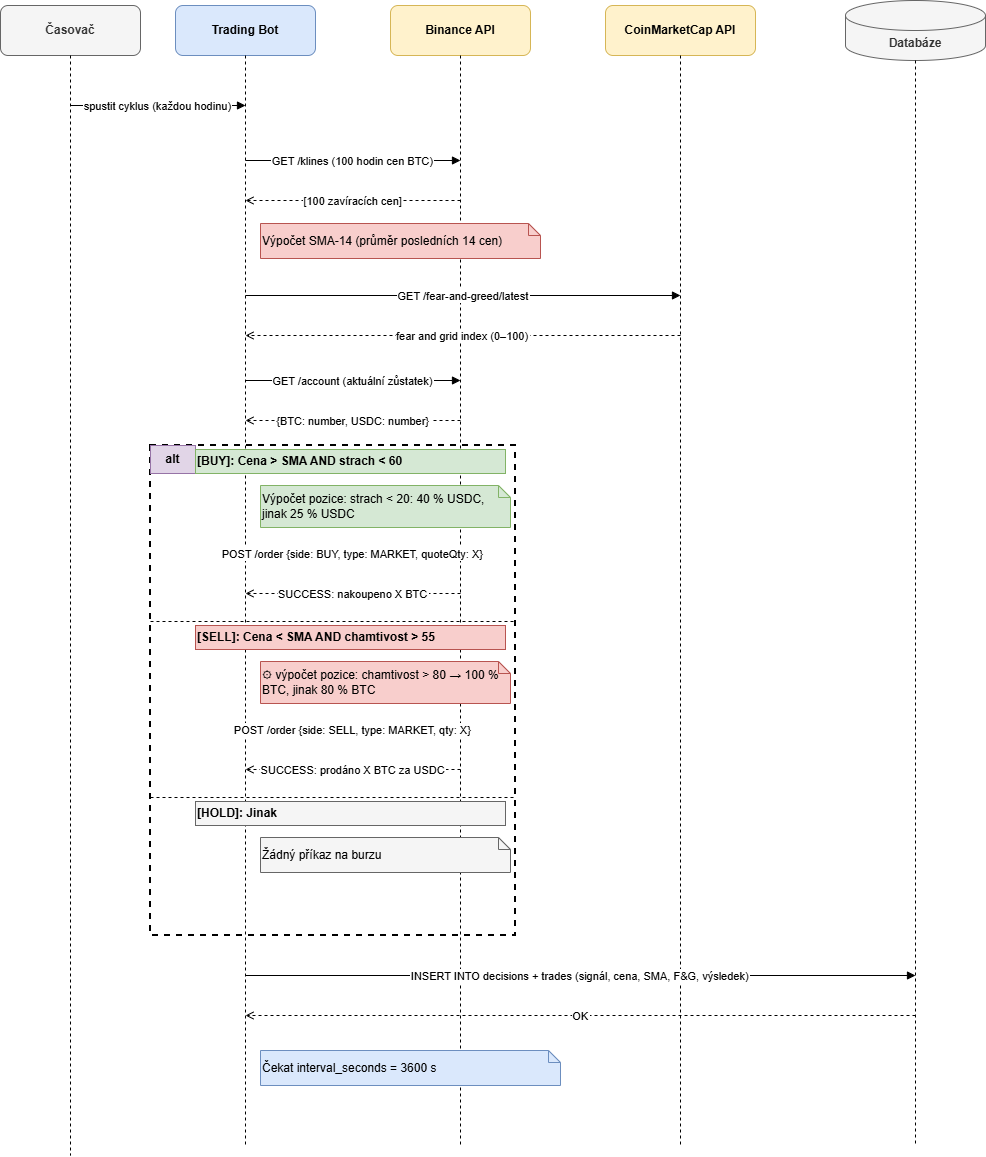

The diagram above was exported from draw.io. Its source (the exported page's mxGraphModel, read from the mxfile embedded in the PNG):
<mxGraphModel dx="1480" dy="785" grid="1" gridSize="10" guides="1" tooltips="1" connect="1" arrows="1" fold="1" page="1" pageScale="1" pageWidth="1100" pageHeight="1350" math="0" shadow="0">
  <root>
    <mxCell id="0" />
    <mxCell id="1" parent="0" />
    <mxCell id="p1" parent="1" style="rounded=1;whiteSpace=wrap;html=1;fillColor=#f5f5f5;strokeColor=#666666;fontColor=#333333;fontStyle=1;" value="Časovač" vertex="1">
      <mxGeometry height="50" width="140" x="10" y="30" as="geometry" />
    </mxCell>
    <mxCell id="p2" parent="1" style="rounded=1;whiteSpace=wrap;html=1;fillColor=#dae8fc;strokeColor=#6c8ebf;fontStyle=1;" value="Trading Bot" vertex="1">
      <mxGeometry height="50" width="140" x="185" y="30" as="geometry" />
    </mxCell>
    <mxCell id="p3" parent="1" style="rounded=1;whiteSpace=wrap;html=1;fillColor=#fff2cc;strokeColor=#d6b656;fontStyle=1;" value="Binance API" vertex="1">
      <mxGeometry height="50" width="140" x="400" y="30" as="geometry" />
    </mxCell>
    <mxCell id="p4" parent="1" style="rounded=1;whiteSpace=wrap;html=1;fillColor=#fff2cc;strokeColor=#d6b656;fontStyle=1;" value="CoinMarketCap API" vertex="1">
      <mxGeometry height="50" width="150" x="615" y="30" as="geometry" />
    </mxCell>
    <mxCell id="p5" parent="1" style="shape=cylinder3;whiteSpace=wrap;html=1;boundedLbl=1;backgroundOutline=1;fillColor=#f5f5f5;strokeColor=#666666;fontColor=#333333;fontStyle=1;" value="Databáze" vertex="1">
      <mxGeometry height="60" width="140" x="855" y="25" as="geometry" />
    </mxCell>
    <mxCell id="l1" edge="1" parent="1" style="endArrow=none;dashed=1;" value="">
      <mxGeometry relative="1" as="geometry">
        <mxPoint x="80" y="80" as="sourcePoint" />
        <mxPoint x="80" y="1180" as="targetPoint" />
      </mxGeometry>
    </mxCell>
    <mxCell id="l2" edge="1" parent="1" style="endArrow=none;dashed=1;" value="">
      <mxGeometry relative="1" as="geometry">
        <mxPoint x="255" y="80" as="sourcePoint" />
        <mxPoint x="255" y="1170" as="targetPoint" />
      </mxGeometry>
    </mxCell>
    <mxCell id="l3" edge="1" parent="1" style="endArrow=none;dashed=1;" value="">
      <mxGeometry relative="1" as="geometry">
        <mxPoint x="470" y="80" as="sourcePoint" />
        <mxPoint x="470" y="1170" as="targetPoint" />
      </mxGeometry>
    </mxCell>
    <mxCell id="l4" edge="1" parent="1" style="endArrow=none;dashed=1;" value="">
      <mxGeometry relative="1" as="geometry">
        <mxPoint x="690" y="80" as="sourcePoint" />
        <mxPoint x="690" y="1170" as="targetPoint" />
      </mxGeometry>
    </mxCell>
    <mxCell id="l5" edge="1" parent="1" style="endArrow=none;dashed=1;" value="">
      <mxGeometry relative="1" as="geometry">
        <mxPoint x="925" y="85" as="sourcePoint" />
        <mxPoint x="925" y="1170" as="targetPoint" />
      </mxGeometry>
    </mxCell>
    <mxCell id="m1" edge="1" parent="1" style="endArrow=block;endFill=1;" value="spustit cyklus (každou hodinu)">
      <mxGeometry relative="1" as="geometry">
        <mxPoint x="80" y="130" as="sourcePoint" />
        <mxPoint x="255" y="130" as="targetPoint" />
      </mxGeometry>
    </mxCell>
    <mxCell id="m2" edge="1" parent="1" style="endArrow=block;endFill=1;" value="GET /klines (100 hodin cen BTC)">
      <mxGeometry relative="1" as="geometry">
        <mxPoint x="255" y="185" as="sourcePoint" />
        <mxPoint x="470" y="185" as="targetPoint" />
      </mxGeometry>
    </mxCell>
    <mxCell id="m3" edge="1" parent="1" style="endArrow=open;endFill=0;dashed=1;" value="[100 zavíracích cen]">
      <mxGeometry relative="1" as="geometry">
        <mxPoint x="470" y="225" as="sourcePoint" />
        <mxPoint x="255" y="225" as="targetPoint" />
      </mxGeometry>
    </mxCell>
    <mxCell id="n1" parent="1" style="shape=note;whiteSpace=wrap;html=1;backgroundOutline=1;size=12;fillColor=#f8cecc;strokeColor=#b85450;align=left;" value="Výpočet SMA-14 (průměr posledních 14 cen)" vertex="1">
      <mxGeometry height="35" width="280" x="270" y="248" as="geometry" />
    </mxCell>
    <mxCell id="m4" edge="1" parent="1" style="endArrow=block;endFill=1;" value="GET /fear-and-greed/latest">
      <mxGeometry relative="1" as="geometry">
        <mxPoint x="255" y="320" as="sourcePoint" />
        <mxPoint x="690" y="320" as="targetPoint" />
      </mxGeometry>
    </mxCell>
    <mxCell id="m5" edge="1" parent="1" style="endArrow=open;endFill=0;dashed=1;" value="fear and grid index (0–100)">
      <mxGeometry relative="1" as="geometry">
        <mxPoint x="690" y="360" as="sourcePoint" />
        <mxPoint x="255" y="360" as="targetPoint" />
      </mxGeometry>
    </mxCell>
    <mxCell id="m6" edge="1" parent="1" style="endArrow=block;endFill=1;" value="GET /account (aktuální zůstatek)">
      <mxGeometry relative="1" as="geometry">
        <mxPoint x="255" y="405" as="sourcePoint" />
        <mxPoint x="470" y="405" as="targetPoint" />
      </mxGeometry>
    </mxCell>
    <mxCell id="m7" edge="1" parent="1" style="endArrow=open;endFill=0;dashed=1;" value="{BTC: number, USDC: number}">
      <mxGeometry relative="1" as="geometry">
        <mxPoint x="470" y="445" as="sourcePoint" />
        <mxPoint x="255" y="445" as="targetPoint" />
      </mxGeometry>
    </mxCell>
    <mxCell id="alt-box" parent="1" style="rounded=0;whiteSpace=wrap;html=1;fillColor=none;strokeColor=#000000;dashed=1;strokeWidth=2;" value="" vertex="1">
      <mxGeometry height="490" width="365" x="160" y="470" as="geometry" />
    </mxCell>
    <mxCell id="alt-label" parent="1" style="rounded=0;whiteSpace=wrap;html=1;fillColor=#e1d5e7;strokeColor=#9673a6;fontStyle=1;fontSize=12;" value="alt" vertex="1">
      <mxGeometry height="28" width="45" x="160" y="470" as="geometry" />
    </mxCell>
    <mxCell id="buy-hdr" parent="1" style="text;html=1;align=left;verticalAlign=middle;fillColor=#d5e8d4;strokeColor=#82b366;fontStyle=1;" value="[BUY]: Cena &gt; SMA AND strach &lt; 60" vertex="1">
      <mxGeometry height="24" width="310" x="205" y="474" as="geometry" />
    </mxCell>
    <mxCell id="n-buy" parent="1" style="shape=note;whiteSpace=wrap;html=1;backgroundOutline=1;size=12;fillColor=#d5e8d4;strokeColor=#82b366;align=left;" value="Výpočet pozice:  strach &amp;lt; 20: 40 % USDC,  jinak 25 % USDC" vertex="1">
      <mxGeometry height="42" width="250" x="270" y="510" as="geometry" />
    </mxCell>
    <mxCell id="m-buy" edge="1" parent="1" style="endArrow=block;endFill=1;" value="POST /order {side: BUY, type: MARKET, quoteQty: X}">
      <mxGeometry relative="1" as="geometry">
        <mxPoint x="255" y="578" as="sourcePoint" />
        <mxPoint x="470" y="578" as="targetPoint" />
      </mxGeometry>
    </mxCell>
    <mxCell id="m-buy-r" edge="1" parent="1" style="endArrow=open;endFill=0;dashed=1;" value="SUCCESS: nakoupeno X BTC">
      <mxGeometry relative="1" as="geometry">
        <mxPoint x="470" y="618" as="sourcePoint" />
        <mxPoint x="255" y="618" as="targetPoint" />
      </mxGeometry>
    </mxCell>
    <mxCell id="sep1" edge="1" parent="1" style="endArrow=none;strokeColor=#000000;dashed=1;" value="">
      <mxGeometry relative="1" as="geometry">
        <mxPoint x="160" y="646" as="sourcePoint" />
        <mxPoint x="525" y="646" as="targetPoint" />
      </mxGeometry>
    </mxCell>
    <mxCell id="sell-hdr" parent="1" style="text;html=1;align=left;verticalAlign=middle;fillColor=#f8cecc;strokeColor=#b85450;fontStyle=1;" value="[SELL]: Cena &lt; SMA AND chamtivost &gt; 55" vertex="1">
      <mxGeometry height="24" width="310" x="205" y="650" as="geometry" />
    </mxCell>
    <mxCell id="n-sell" parent="1" style="shape=note;whiteSpace=wrap;html=1;backgroundOutline=1;size=12;fillColor=#f8cecc;strokeColor=#b85450;align=left;" value="⚙ výpočet pozice:  chamtivost &gt; 80 → 100 % BTC,  jinak 80 % BTC" vertex="1">
      <mxGeometry height="42" width="250" x="270" y="686" as="geometry" />
    </mxCell>
    <mxCell id="m-sell" edge="1" parent="1" style="endArrow=block;endFill=1;" value="POST /order {side: SELL, type: MARKET, qty: X}">
      <mxGeometry relative="1" as="geometry">
        <mxPoint x="255" y="754" as="sourcePoint" />
        <mxPoint x="470" y="754" as="targetPoint" />
      </mxGeometry>
    </mxCell>
    <mxCell id="m-sell-r" edge="1" parent="1" style="endArrow=open;endFill=0;dashed=1;" value="SUCCESS: prodáno X BTC za USDC">
      <mxGeometry relative="1" as="geometry">
        <mxPoint x="470" y="794" as="sourcePoint" />
        <mxPoint x="255" y="794" as="targetPoint" />
      </mxGeometry>
    </mxCell>
    <mxCell id="sep2" edge="1" parent="1" style="endArrow=none;strokeColor=#000000;dashed=1;" value="">
      <mxGeometry relative="1" as="geometry">
        <mxPoint x="160" y="822" as="sourcePoint" />
        <mxPoint x="525" y="822" as="targetPoint" />
      </mxGeometry>
    </mxCell>
    <mxCell id="hold-hdr" parent="1" style="text;html=1;align=left;verticalAlign=middle;fillColor=#f5f5f5;strokeColor=#666666;fontStyle=1;" value="[HOLD]: Jinak" vertex="1">
      <mxGeometry height="24" width="310" x="205" y="826" as="geometry" />
    </mxCell>
    <mxCell id="n-hold" parent="1" style="shape=note;whiteSpace=wrap;html=1;backgroundOutline=1;size=12;fillColor=#f5f5f5;strokeColor=#666666;align=left;" value="Žádný příkaz na burzu" vertex="1">
      <mxGeometry height="35" width="250" x="270" y="862" as="geometry" />
    </mxCell>
    <mxCell id="m-db" edge="1" parent="1" style="endArrow=block;endFill=1;" value="INSERT INTO decisions + trades (signál, cena, SMA, F&amp;G, výsledek)">
      <mxGeometry relative="1" as="geometry">
        <mxPoint x="255" y="1000" as="sourcePoint" />
        <mxPoint x="925" y="1000" as="targetPoint" />
      </mxGeometry>
    </mxCell>
    <mxCell id="m-db-r" edge="1" parent="1" style="endArrow=open;endFill=0;dashed=1;" value="OK">
      <mxGeometry relative="1" as="geometry">
        <mxPoint x="925" y="1040" as="sourcePoint" />
        <mxPoint x="255" y="1040" as="targetPoint" />
      </mxGeometry>
    </mxCell>
    <mxCell id="n-end" parent="1" style="shape=note;whiteSpace=wrap;html=1;backgroundOutline=1;size=12;fillColor=#dae8fc;strokeColor=#6c8ebf;align=left;" value="Čekat interval_seconds = 3600 s" vertex="1">
      <mxGeometry height="35" width="300" x="270" y="1075" as="geometry" />
    </mxCell>
  </root>
</mxGraphModel>